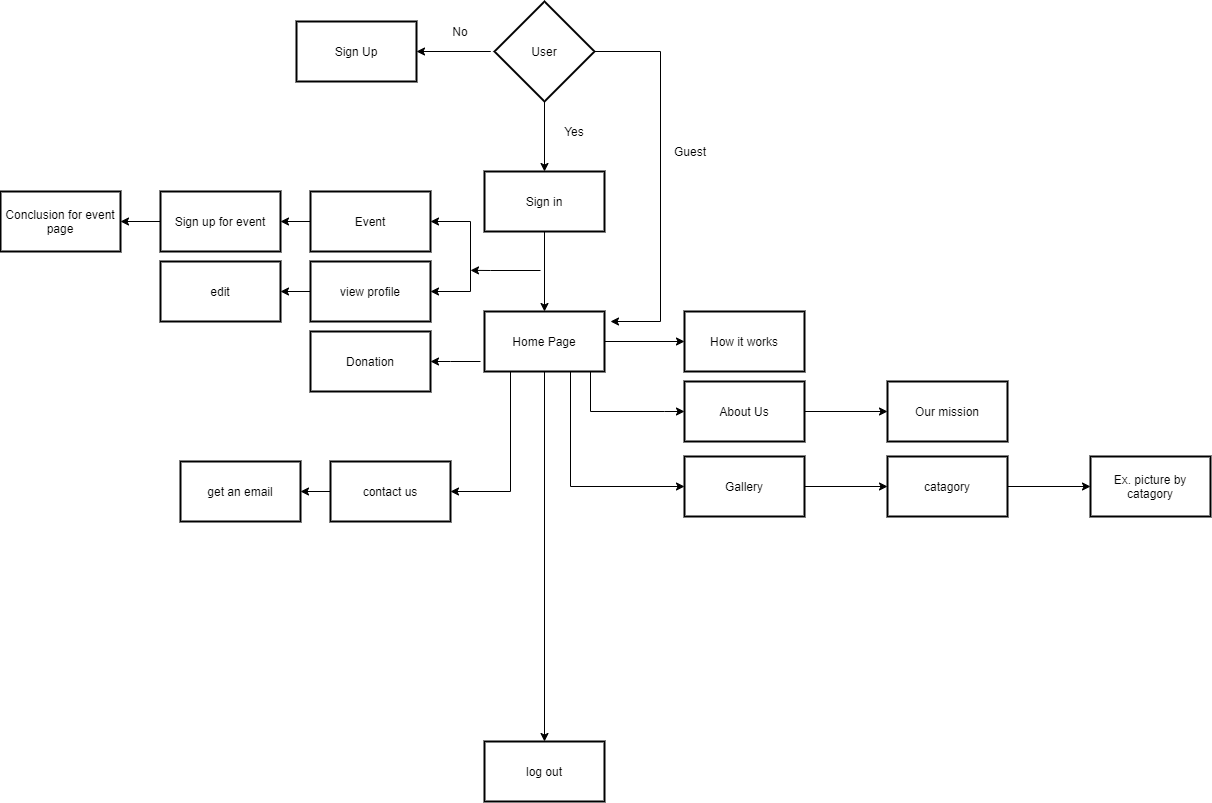

The diagram above was exported from draw.io. Its source (the exported page's mxGraphModel, read from the mxfile embedded in the PNG):
<mxGraphModel dx="3197" dy="1270" grid="1" gridSize="10" guides="1" tooltips="1" connect="1" arrows="1" fold="1" page="1" pageScale="1" pageWidth="827" pageHeight="1169" math="0" shadow="0">
  <root>
    <mxCell id="lVihMswGgBKed81qKbet-0" />
    <mxCell id="lVihMswGgBKed81qKbet-1" parent="lVihMswGgBKed81qKbet-0" />
    <mxCell id="lVihMswGgBKed81qKbet-4" value="" style="edgeStyle=orthogonalEdgeStyle;rounded=0;orthogonalLoop=1;jettySize=auto;html=1;" parent="lVihMswGgBKed81qKbet-1" target="lVihMswGgBKed81qKbet-3" edge="1">
      <mxGeometry relative="1" as="geometry">
        <mxPoint x="270" y="150" as="sourcePoint" />
        <Array as="points">
          <mxPoint x="310" y="150" />
          <mxPoint x="310" y="150" />
        </Array>
      </mxGeometry>
    </mxCell>
    <mxCell id="lVihMswGgBKed81qKbet-8" value="" style="edgeStyle=orthogonalEdgeStyle;rounded=0;orthogonalLoop=1;jettySize=auto;html=1;" parent="lVihMswGgBKed81qKbet-1" source="lVihMswGgBKed81qKbet-2" target="lVihMswGgBKed81qKbet-7" edge="1">
      <mxGeometry relative="1" as="geometry" />
    </mxCell>
    <mxCell id="lVihMswGgBKed81qKbet-2" value="User" style="strokeWidth=2;html=1;shape=mxgraph.flowchart.decision;whiteSpace=wrap;" parent="lVihMswGgBKed81qKbet-1" vertex="1">
      <mxGeometry x="314" y="100" width="100" height="100" as="geometry" />
    </mxCell>
    <mxCell id="lVihMswGgBKed81qKbet-3" value="Sign Up" style="whiteSpace=wrap;html=1;strokeWidth=2;" parent="lVihMswGgBKed81qKbet-1" vertex="1">
      <mxGeometry x="116" y="120" width="120" height="60" as="geometry" />
    </mxCell>
    <mxCell id="lVihMswGgBKed81qKbet-6" value="No" style="text;html=1;strokeColor=none;fillColor=none;align=center;verticalAlign=middle;whiteSpace=wrap;rounded=0;" parent="lVihMswGgBKed81qKbet-1" vertex="1">
      <mxGeometry x="260" y="120" width="40" height="20" as="geometry" />
    </mxCell>
    <mxCell id="lVihMswGgBKed81qKbet-11" value="" style="edgeStyle=orthogonalEdgeStyle;rounded=0;orthogonalLoop=1;jettySize=auto;html=1;" parent="lVihMswGgBKed81qKbet-1" source="lVihMswGgBKed81qKbet-7" target="lVihMswGgBKed81qKbet-10" edge="1">
      <mxGeometry relative="1" as="geometry" />
    </mxCell>
    <mxCell id="lVihMswGgBKed81qKbet-7" value="Sign in" style="whiteSpace=wrap;html=1;strokeWidth=2;" parent="lVihMswGgBKed81qKbet-1" vertex="1">
      <mxGeometry x="304" y="270" width="120" height="60" as="geometry" />
    </mxCell>
    <mxCell id="lVihMswGgBKed81qKbet-9" value="Yes" style="text;html=1;strokeColor=none;fillColor=none;align=center;verticalAlign=middle;whiteSpace=wrap;rounded=0;" parent="lVihMswGgBKed81qKbet-1" vertex="1">
      <mxGeometry x="374" y="220" width="40" height="20" as="geometry" />
    </mxCell>
    <mxCell id="lVihMswGgBKed81qKbet-13" value="" style="edgeStyle=orthogonalEdgeStyle;rounded=0;orthogonalLoop=1;jettySize=auto;html=1;" parent="lVihMswGgBKed81qKbet-1" source="lVihMswGgBKed81qKbet-10" target="lVihMswGgBKed81qKbet-12" edge="1">
      <mxGeometry relative="1" as="geometry">
        <Array as="points">
          <mxPoint x="410" y="510" />
          <mxPoint x="484" y="510" />
        </Array>
      </mxGeometry>
    </mxCell>
    <mxCell id="lVihMswGgBKed81qKbet-17" value="" style="edgeStyle=orthogonalEdgeStyle;rounded=0;orthogonalLoop=1;jettySize=auto;html=1;" parent="lVihMswGgBKed81qKbet-1" source="lVihMswGgBKed81qKbet-10" target="lVihMswGgBKed81qKbet-16" edge="1">
      <mxGeometry relative="1" as="geometry" />
    </mxCell>
    <mxCell id="lVihMswGgBKed81qKbet-25" value="" style="edgeStyle=orthogonalEdgeStyle;rounded=0;orthogonalLoop=1;jettySize=auto;html=1;" parent="lVihMswGgBKed81qKbet-1" target="lVihMswGgBKed81qKbet-24" edge="1">
      <mxGeometry relative="1" as="geometry">
        <mxPoint x="290" y="320" as="sourcePoint" />
      </mxGeometry>
    </mxCell>
    <mxCell id="lVihMswGgBKed81qKbet-44" value="" style="edgeStyle=orthogonalEdgeStyle;rounded=0;orthogonalLoop=1;jettySize=auto;html=1;" parent="lVihMswGgBKed81qKbet-1" source="lVihMswGgBKed81qKbet-10" target="lVihMswGgBKed81qKbet-37" edge="1">
      <mxGeometry relative="1" as="geometry">
        <Array as="points">
          <mxPoint x="390" y="585" />
        </Array>
      </mxGeometry>
    </mxCell>
    <mxCell id="lVihMswGgBKed81qKbet-46" value="" style="edgeStyle=orthogonalEdgeStyle;rounded=0;orthogonalLoop=1;jettySize=auto;html=1;" parent="lVihMswGgBKed81qKbet-1" source="lVihMswGgBKed81qKbet-10" target="lVihMswGgBKed81qKbet-45" edge="1">
      <mxGeometry relative="1" as="geometry">
        <Array as="points">
          <mxPoint x="330" y="590" />
        </Array>
      </mxGeometry>
    </mxCell>
    <mxCell id="lVihMswGgBKed81qKbet-50" value="" style="edgeStyle=orthogonalEdgeStyle;rounded=0;orthogonalLoop=1;jettySize=auto;html=1;" parent="lVihMswGgBKed81qKbet-1" target="lVihMswGgBKed81qKbet-49" edge="1">
      <mxGeometry relative="1" as="geometry">
        <Array as="points">
          <mxPoint x="290" y="390" />
        </Array>
        <mxPoint x="290" y="320" as="sourcePoint" />
      </mxGeometry>
    </mxCell>
    <mxCell id="lVihMswGgBKed81qKbet-54" value="" style="edgeStyle=orthogonalEdgeStyle;rounded=0;orthogonalLoop=1;jettySize=auto;html=1;" parent="lVihMswGgBKed81qKbet-1" source="lVihMswGgBKed81qKbet-10" target="lVihMswGgBKed81qKbet-53" edge="1">
      <mxGeometry relative="1" as="geometry" />
    </mxCell>
    <mxCell id="lVihMswGgBKed81qKbet-10" value="Home Page" style="whiteSpace=wrap;html=1;strokeWidth=2;" parent="lVihMswGgBKed81qKbet-1" vertex="1">
      <mxGeometry x="304" y="410" width="120" height="60" as="geometry" />
    </mxCell>
    <mxCell id="lVihMswGgBKed81qKbet-15" value="" style="edgeStyle=orthogonalEdgeStyle;rounded=0;orthogonalLoop=1;jettySize=auto;html=1;" parent="lVihMswGgBKed81qKbet-1" source="lVihMswGgBKed81qKbet-12" target="lVihMswGgBKed81qKbet-14" edge="1">
      <mxGeometry relative="1" as="geometry" />
    </mxCell>
    <mxCell id="lVihMswGgBKed81qKbet-12" value="About Us" style="whiteSpace=wrap;html=1;strokeWidth=2;" parent="lVihMswGgBKed81qKbet-1" vertex="1">
      <mxGeometry x="504" y="480" width="120" height="60" as="geometry" />
    </mxCell>
    <mxCell id="lVihMswGgBKed81qKbet-14" value="Our mission" style="whiteSpace=wrap;html=1;strokeWidth=2;" parent="lVihMswGgBKed81qKbet-1" vertex="1">
      <mxGeometry x="707" y="480" width="120" height="60" as="geometry" />
    </mxCell>
    <mxCell id="lVihMswGgBKed81qKbet-16" value="How it works" style="whiteSpace=wrap;html=1;strokeWidth=2;" parent="lVihMswGgBKed81qKbet-1" vertex="1">
      <mxGeometry x="504" y="410" width="120" height="60" as="geometry" />
    </mxCell>
    <mxCell id="lVihMswGgBKed81qKbet-18" value="Donation" style="whiteSpace=wrap;html=1;strokeWidth=2;" parent="lVihMswGgBKed81qKbet-1" vertex="1">
      <mxGeometry x="130" y="430" width="120" height="60" as="geometry" />
    </mxCell>
    <mxCell id="lVihMswGgBKed81qKbet-30" value="" style="edgeStyle=orthogonalEdgeStyle;rounded=0;orthogonalLoop=1;jettySize=auto;html=1;" parent="lVihMswGgBKed81qKbet-1" source="lVihMswGgBKed81qKbet-24" target="lVihMswGgBKed81qKbet-29" edge="1">
      <mxGeometry relative="1" as="geometry" />
    </mxCell>
    <mxCell id="lVihMswGgBKed81qKbet-24" value="Event" style="whiteSpace=wrap;html=1;strokeWidth=2;" parent="lVihMswGgBKed81qKbet-1" vertex="1">
      <mxGeometry x="130" y="290" width="120" height="60" as="geometry" />
    </mxCell>
    <mxCell id="lVihMswGgBKed81qKbet-32" value="" style="edgeStyle=orthogonalEdgeStyle;rounded=0;orthogonalLoop=1;jettySize=auto;html=1;" parent="lVihMswGgBKed81qKbet-1" source="lVihMswGgBKed81qKbet-29" target="lVihMswGgBKed81qKbet-31" edge="1">
      <mxGeometry relative="1" as="geometry" />
    </mxCell>
    <mxCell id="lVihMswGgBKed81qKbet-29" value="Sign up for event" style="whiteSpace=wrap;html=1;strokeWidth=2;" parent="lVihMswGgBKed81qKbet-1" vertex="1">
      <mxGeometry x="-20" y="290" width="120" height="60" as="geometry" />
    </mxCell>
    <mxCell id="lVihMswGgBKed81qKbet-31" value="Conclusion for event page" style="whiteSpace=wrap;html=1;strokeWidth=2;" parent="lVihMswGgBKed81qKbet-1" vertex="1">
      <mxGeometry x="-180" y="290" width="120" height="60" as="geometry" />
    </mxCell>
    <mxCell id="lVihMswGgBKed81qKbet-40" value="" style="edgeStyle=orthogonalEdgeStyle;rounded=0;orthogonalLoop=1;jettySize=auto;html=1;" parent="lVihMswGgBKed81qKbet-1" source="lVihMswGgBKed81qKbet-37" target="lVihMswGgBKed81qKbet-39" edge="1">
      <mxGeometry relative="1" as="geometry" />
    </mxCell>
    <mxCell id="lVihMswGgBKed81qKbet-37" value="Gallery" style="whiteSpace=wrap;html=1;strokeWidth=2;" parent="lVihMswGgBKed81qKbet-1" vertex="1">
      <mxGeometry x="504" y="555" width="120" height="60" as="geometry" />
    </mxCell>
    <mxCell id="lVihMswGgBKed81qKbet-42" value="" style="edgeStyle=orthogonalEdgeStyle;rounded=0;orthogonalLoop=1;jettySize=auto;html=1;" parent="lVihMswGgBKed81qKbet-1" source="lVihMswGgBKed81qKbet-39" target="lVihMswGgBKed81qKbet-41" edge="1">
      <mxGeometry relative="1" as="geometry" />
    </mxCell>
    <mxCell id="lVihMswGgBKed81qKbet-39" value="catagory" style="whiteSpace=wrap;html=1;strokeWidth=2;" parent="lVihMswGgBKed81qKbet-1" vertex="1">
      <mxGeometry x="707" y="555" width="120" height="60" as="geometry" />
    </mxCell>
    <mxCell id="lVihMswGgBKed81qKbet-41" value="Ex. picture by catagory" style="whiteSpace=wrap;html=1;strokeWidth=2;" parent="lVihMswGgBKed81qKbet-1" vertex="1">
      <mxGeometry x="910" y="555" width="120" height="60" as="geometry" />
    </mxCell>
    <mxCell id="lVihMswGgBKed81qKbet-48" value="" style="edgeStyle=orthogonalEdgeStyle;rounded=0;orthogonalLoop=1;jettySize=auto;html=1;" parent="lVihMswGgBKed81qKbet-1" source="lVihMswGgBKed81qKbet-45" target="lVihMswGgBKed81qKbet-47" edge="1">
      <mxGeometry relative="1" as="geometry" />
    </mxCell>
    <mxCell id="lVihMswGgBKed81qKbet-45" value="contact us" style="whiteSpace=wrap;html=1;strokeWidth=2;" parent="lVihMswGgBKed81qKbet-1" vertex="1">
      <mxGeometry x="150" y="560" width="120" height="60" as="geometry" />
    </mxCell>
    <mxCell id="lVihMswGgBKed81qKbet-47" value="get an email" style="whiteSpace=wrap;html=1;strokeWidth=2;" parent="lVihMswGgBKed81qKbet-1" vertex="1">
      <mxGeometry y="560" width="120" height="60" as="geometry" />
    </mxCell>
    <mxCell id="lVihMswGgBKed81qKbet-52" value="" style="edgeStyle=orthogonalEdgeStyle;rounded=0;orthogonalLoop=1;jettySize=auto;html=1;" parent="lVihMswGgBKed81qKbet-1" source="lVihMswGgBKed81qKbet-49" target="lVihMswGgBKed81qKbet-51" edge="1">
      <mxGeometry relative="1" as="geometry" />
    </mxCell>
    <mxCell id="lVihMswGgBKed81qKbet-49" value="view profile" style="whiteSpace=wrap;html=1;strokeWidth=2;" parent="lVihMswGgBKed81qKbet-1" vertex="1">
      <mxGeometry x="130" y="360" width="120" height="60" as="geometry" />
    </mxCell>
    <mxCell id="lVihMswGgBKed81qKbet-51" value="edit" style="whiteSpace=wrap;html=1;strokeWidth=2;" parent="lVihMswGgBKed81qKbet-1" vertex="1">
      <mxGeometry x="-20" y="360" width="120" height="60" as="geometry" />
    </mxCell>
    <mxCell id="lVihMswGgBKed81qKbet-53" value="log out" style="whiteSpace=wrap;html=1;strokeWidth=2;" parent="lVihMswGgBKed81qKbet-1" vertex="1">
      <mxGeometry x="304" y="840" width="120" height="60" as="geometry" />
    </mxCell>
    <mxCell id="xwYHM0K5cOaw8vAnKahO-0" value="" style="edgeStyle=orthogonalEdgeStyle;rounded=0;orthogonalLoop=1;jettySize=auto;html=1;" parent="lVihMswGgBKed81qKbet-1" edge="1">
      <mxGeometry relative="1" as="geometry">
        <mxPoint x="360" y="369" as="sourcePoint" />
        <mxPoint x="289.99999999999955" y="368.86" as="targetPoint" />
        <Array as="points">
          <mxPoint x="310" y="368.57" />
          <mxPoint x="310" y="368.57" />
        </Array>
      </mxGeometry>
    </mxCell>
    <mxCell id="xwYHM0K5cOaw8vAnKahO-2" value="" style="edgeStyle=orthogonalEdgeStyle;rounded=0;orthogonalLoop=1;jettySize=auto;html=1;exitX=1;exitY=0.5;exitDx=0;exitDy=0;exitPerimeter=0;" parent="lVihMswGgBKed81qKbet-1" source="lVihMswGgBKed81qKbet-2" edge="1">
      <mxGeometry relative="1" as="geometry">
        <mxPoint x="401" y="150" as="sourcePoint" />
        <mxPoint x="430" y="420" as="targetPoint" />
        <Array as="points">
          <mxPoint x="480" y="150" />
          <mxPoint x="480" y="420" />
        </Array>
      </mxGeometry>
    </mxCell>
    <mxCell id="xwYHM0K5cOaw8vAnKahO-4" value="Guest" style="text;html=1;strokeColor=none;fillColor=none;align=center;verticalAlign=middle;whiteSpace=wrap;rounded=0;" parent="lVihMswGgBKed81qKbet-1" vertex="1">
      <mxGeometry x="490" y="240" width="40" height="20" as="geometry" />
    </mxCell>
    <mxCell id="-A902weQ_CDDAFjDFvOW-0" value="" style="edgeStyle=orthogonalEdgeStyle;rounded=0;orthogonalLoop=1;jettySize=auto;html=1;entryX=1;entryY=0.5;entryDx=0;entryDy=0;entryPerimeter=0;" edge="1" parent="lVihMswGgBKed81qKbet-1" target="lVihMswGgBKed81qKbet-18">
      <mxGeometry relative="1" as="geometry">
        <mxPoint x="300" y="460" as="sourcePoint" />
        <mxPoint x="256" y="460" as="targetPoint" />
        <Array as="points">
          <mxPoint x="270" y="460" />
          <mxPoint x="270" y="460" />
        </Array>
      </mxGeometry>
    </mxCell>
  </root>
</mxGraphModel>